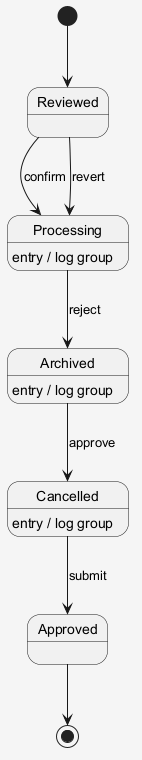

The diagram above was rendered by PlantUML. Its source (embedded in the PNG):
@startuml
skinparam shadowing false
skinparam backgroundColor #F5F5F5
[*] --> Reviewed
Reviewed --> Processing : confirm
Processing --> Archived : reject
Processing : entry / log group
Archived --> Cancelled : approve
Archived : entry / log group
Cancelled --> Approved : submit
Cancelled : entry / log group
Reviewed --> Processing : revert
Approved --> [*]
@enduml